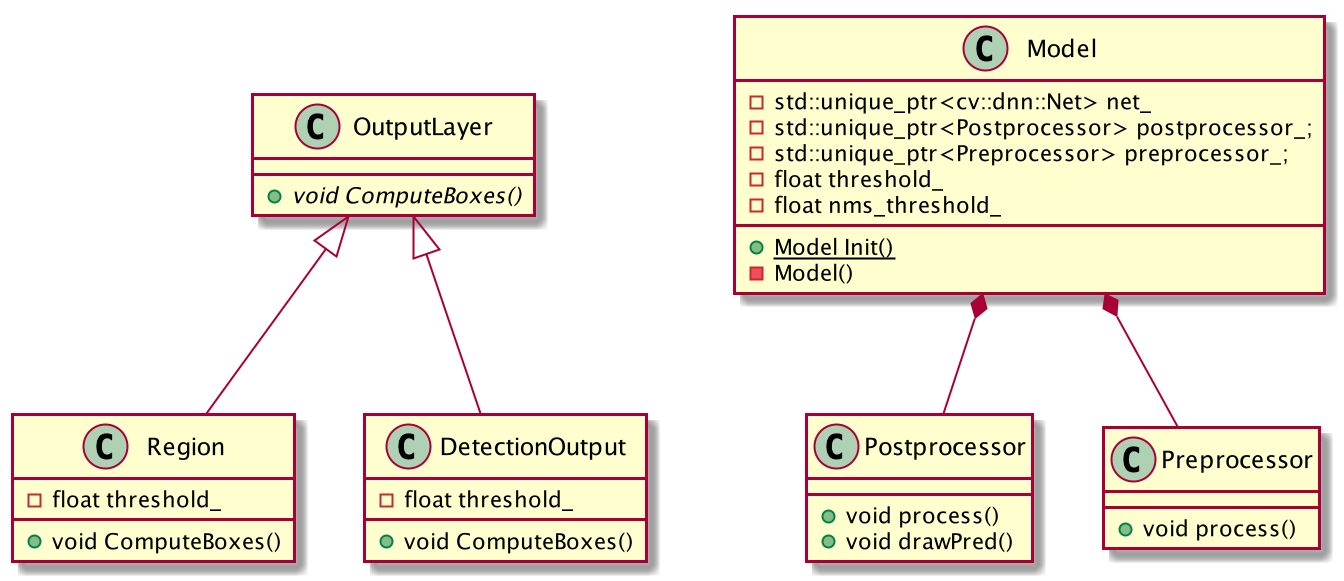

The diagram above was rendered by PlantUML. Its source (embedded in the PNG):
@startuml

class OutputLayer {
 +{abstract} void ComputeBoxes()
}

class Region {
 -float threshold_
 +void ComputeBoxes()
}

class DetectionOutput {
 -float threshold_
 +void ComputeBoxes()
}

OutputLayer <|-- Region
OutputLayer <|-- DetectionOutput

class Model {
  -std::unique_ptr<cv::dnn::Net> net_
  -std::unique_ptr<Postprocessor> postprocessor_;
  -std::unique_ptr<Preprocessor> preprocessor_;
  -float threshold_
  -float nms_threshold_
  +{static} Model Init()
  - Model()
}

class Postprocessor {
    +void process()
    +void drawPred()
}

class Preprocessor {
    +void process()
}

Model *-- Postprocessor
Model *-- Preprocessor



@enduml